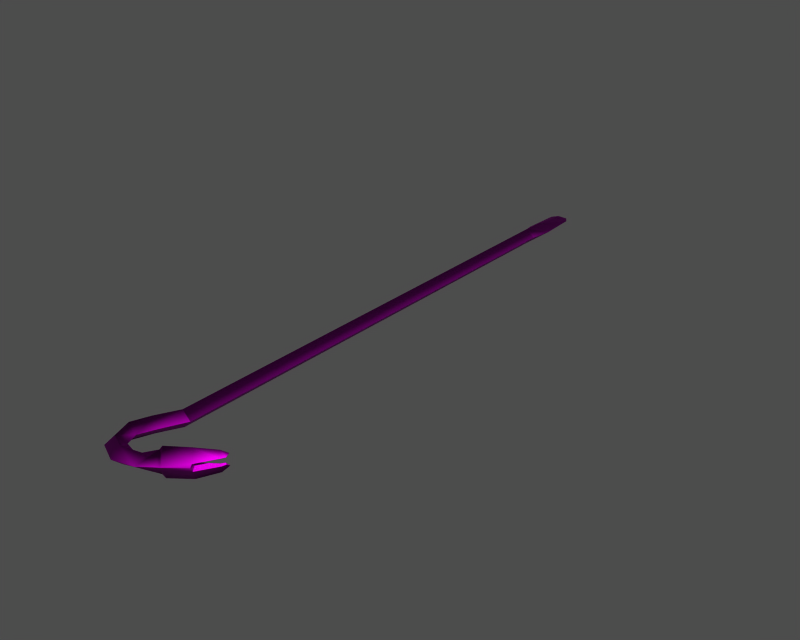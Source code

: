 # Source: i003022.blend  (saved by Blender 3.6.13; exported with 4.5.12 LTS)
import bpy
from mathutils import Matrix  # noqa: F401  (used for matrix-valued properties, if any)

bpy.ops.wm.read_factory_settings(use_empty=True)
scene = bpy.context.scene
scene.name = '1'

# ---- collections
col_collection_1 = bpy.data.collections.new('Collection 1'); scene.collection.children.link(col_collection_1)

# ---- images (referenced by path relative to the original .blend; pixels are not part of the script)
import os
ASSET_DIR = os.environ.get("B2B_ASSET_DIR", "")  # directory of the original .blend (textures are referenced by path, not embedded)
HERE = os.path.dirname(os.path.abspath(__file__))  # packed textures are extracted next to this script under _unpacked/

def load_image(name, relpath, width, height, colorspace="sRGB"):
    """Load a texture the original file referenced (path relative to the .blend, or extracted next to this script)."""
    p = next((c for c in (os.path.join(HERE, relpath), os.path.join(ASSET_DIR, relpath)) if relpath and os.path.exists(c)), "")
    if p:
        img = bpy.data.images.load(p, check_existing=True)
        img.name = name
    else:  # same state as the original file: an image datablock whose file is absent (Cycles renders it pink)
        img = bpy.data.images.new(name, width, height)
        img.source = "FILE"
        img.filepath = "//" + (relpath or name)
    img.colorspace_settings.name = colorspace
    return img
img_i003022_diff_0 = load_image('i003022_diff_0', 'i003022.dds', 1024, 1024, 'Non-Color')
img_i003022_norm_0 = load_image('i003022_norm_0', 'i003022_n.dds', 1024, 1024, 'Non-Color')
img_i003022_spec_0 = load_image('i003022_spec_0', 'i003022_sp.dds', 1024, 1024, 'Non-Color')

# ---- materials (node trees are filled in below, after node groups)
mat_i003022_mat_001 = bpy.data.materials.new('i003022_mat.001')

# ---- material node trees
mat_i003022_mat_001.use_nodes = True; mat_i003022_mat_001.node_tree.nodes.clear()
_N = mat_i003022_mat_001.node_tree.nodes; _L = mat_i003022_mat_001.node_tree.links
n0 = _N.new('ShaderNodeBsdfPrincipled'); n0.name = 'Principled BSDF'; n0.location = (0, 0)
n0.distribution = 'GGX'
n0.subsurface_method = 'RANDOM_WALK_SKIN'
n0.inputs[3].default_value = 1.45
n0.inputs[27].default_value = (0.0, 0.0, 0.0, 1.0)
n0.inputs[28].default_value = 1.0
n1 = _N.new('ShaderNodeOutputMaterial'); n1.name = 'Material Output'; n1.location = (0, 0)
n2 = _N.new('ShaderNodeTexImage'); n2.name = 'Image Texture'; n2.location = (0, 0)
n2.image = img_i003022_diff_0
n3 = _N.new('ShaderNodeUVMap'); n3.name = 'UV Map'; n3.location = (0, 0)
n4 = _N.new('ShaderNodeTexImage'); n4.name = 'Image Texture.001'; n4.location = (0, 0)
n4.image = img_i003022_norm_0
n5 = _N.new('ShaderNodeNormalMap'); n5.name = 'Normal Map'; n5.location = (0, 0)
n6 = _N.new('ShaderNodeUVMap'); n6.name = 'UV Map.001'; n6.location = (0, 0)
n7 = _N.new('ShaderNodeTexImage'); n7.name = 'Image Texture.002'; n7.location = (0, 0)
n7.image = img_i003022_spec_0
n8 = _N.new('ShaderNodeUVMap'); n8.name = 'UV Map.002'; n8.location = (0, 0)
_L.new(n0.outputs[0], n1.inputs[0])
_L.new(n2.outputs[0], n0.inputs[0])
_L.new(n3.outputs[0], n2.inputs[0])
_L.new(n4.outputs[0], n5.inputs[1])
_L.new(n5.outputs[0], n0.inputs[5])
_L.new(n6.outputs[0], n4.inputs[0])
_L.new(n7.outputs[0], n0.inputs[13])
_L.new(n8.outputs[0], n7.inputs[0])
n1.is_active_output = True

# ---- meshes
me_i003022 = bpy.data.meshes.new('i003022')
me_i003022.from_pydata([(1.758, -43.68, 0.009325), (0.03266, -43.68, -1.707), (0.03266, 6.768, -1.707), (1.758, 6.768, 0.009315), (-1.693, -43.68, 0.009324), (-1.693, 6.768, 0.009314), (-0.5915, -99.06, 0.009336), (0.03266, -94.12, -1.707), (1.758, -94.12, 0.009336), (-2.227, -98.5, -1.707), (-1.693, -94.12, 0.009335), (-0.955, -104.8, 0.009337), (-2.167, -106.2, -1.707), (-1.923, -102.3, 0.009337), (-3.489, -107.4, 0.009337), (-3.642, -102.2, -1.707), (1.262, -105.4, 0.009338), (0.9237, -107.4, -1.707), (0.6827, -109.3, 0.009339), (3.85, -105.1, 0.009338), (4.825, -106.3, -1.527), (5.021, -108.2, 0.009339), (0.03266, 11.61, -1.503), (2.507, 11.61, 0.009314), (0.03266, 6.768, -1.707), (-2.441, 11.61, 0.009313), (-1.693, 6.768, 0.009314), (0.03266, 20.03, -0.6861), (2.113, 20.03, 0.009312), (-2.048, 20.03, 0.009311), (1.198, 21.43, 0.009311), (-1.133, 21.43, 0.009311), (10.49, -100.7, -0.7058), (7.58, -104.4, -3.003), (6.773, -103.0, 0.009338), (11.33, -101.7, -2.935), (12.17, -102.7, -0.7058), (13.71, -98.37, -0.7264), (14.1, -98.59, -2.071), (14.49, -98.81, -0.7264), (14.8, -97.38, -1.156), (14.76, -98.05, -0.6532), (11.93, -102.9, 0.009339), (8.388, -105.8, 0.009339), (12.17, -102.7, -0.7058), (13.71, -98.37, -0.7264), (10.49, -100.7, -0.7058), (14.49, -98.81, -0.7264), (14.76, -98.05, -0.6532), (14.76, -98.05, -0.6532), (14.8, -97.38, -1.156), (14.24, -97.75, -0.6532), (10.25, -100.9, 0.009338), (11.93, -102.9, 0.009339), (10.49, -100.7, -0.7058), (10.25, -100.9, 0.009338), (7.126, -104.7, -2.273), (6.182, -103.8, 0.009338), (-3.874, -97.99, 0.009335), (-5.361, -102.0, 0.009336), (1.758, 6.768, 0.009315), (14.24, -97.75, -0.6532), (14.24, -97.75, -0.6532), (12.17, -102.7, -0.7058), (7.598, -106.3, 0.009339), (1.758, -43.68, 0.009325), (1.758, -94.12, 0.009336), (0.03266, -94.12, -1.707), (0.03266, -43.68, -1.707), (-1.693, -94.12, 0.009335), (-1.693, -43.68, 0.009324), (1.758, -43.68, 0.009325), (1.758, 6.768, 0.009315), (0.03266, 6.768, 1.725), (0.03266, -43.68, 1.725), (-1.693, 6.768, 0.009314), (-1.693, -43.68, 0.009324), (0.03266, -94.12, 1.725), (-0.5915, -99.06, 0.009336), (1.758, -94.12, 0.009336), (-1.693, -94.12, 0.009335), (-2.227, -98.5, 1.725), (-2.167, -106.2, 1.725), (-0.955, -104.8, 0.009337), (-1.923, -102.3, 0.009337), (-3.489, -107.4, 0.009337), (-3.642, -102.2, 1.725), (0.9237, -107.4, 1.725), (1.262, -105.4, 0.009338), (0.6827, -109.3, 0.009339), (3.85, -105.1, 0.009338), (5.021, -108.2, 0.009339), (4.825, -106.3, 1.545), (2.507, 11.61, 0.009314), (0.03266, 11.61, 1.522), (0.03266, 6.768, 1.725), (-2.441, 11.61, 0.009313), (-1.693, 6.768, 0.009314), (2.113, 20.03, 0.009312), (0.03266, 20.03, 0.7048), (-2.048, 20.03, 0.009311), (1.198, 21.43, 0.009311), (-1.133, 21.43, 0.009311), (7.58, -104.4, 3.022), (10.49, -100.7, 0.7245), (6.773, -103.0, 0.009338), (12.17, -102.7, 0.7245), (11.33, -101.7, 2.954), (14.1, -98.59, 2.09), (13.71, -98.37, 0.7451), (14.49, -98.81, 0.7451), (14.8, -97.38, 1.175), (14.76, -98.05, 0.6719), (11.93, -102.9, 0.009339), (8.388, -105.8, 0.009339), (13.71, -98.37, 0.7451), (12.17, -102.7, 0.7245), (10.49, -100.7, 0.7245), (14.76, -98.05, 0.6719), (14.49, -98.81, 0.7451), (14.8, -97.38, 1.175), (14.76, -98.05, 0.6719), (14.24, -97.75, 0.6719), (10.25, -100.9, 0.009338), (10.49, -100.7, 0.7245), (11.93, -102.9, 0.009339), (10.25, -100.9, 0.009338), (7.126, -104.7, 2.292), (6.182, -103.8, 0.009338), (-3.874, -97.99, 0.009335), (-5.361, -102.0, 0.009336), (1.758, 6.768, 0.009315), (14.24, -97.75, 0.6719), (14.24, -97.75, 0.6719), (12.17, -102.7, 0.7245), (7.598, -106.3, 0.009339), (1.758, -43.68, 0.009325), (0.03266, -43.68, 1.725), (0.03266, -94.12, 1.725), (1.758, -94.12, 0.009336), (-1.693, -43.68, 0.009324), (-1.693, -94.12, 0.009335)], [], [(0, 1, 2), (3, 0, 2), (1, 4, 5), (5, 2, 1), (6, 7, 8), (9, 10, 7), (11, 12, 13), (12, 14, 15), (16, 17, 11), (17, 18, 12), (19, 17, 16), (20, 21, 17), (22, 23, 24), (25, 22, 26), (27, 28, 22), (29, 27, 25), (30, 28, 27), (31, 27, 29), (30, 27, 31), (32, 33, 34), (35, 36, 33), (37, 38, 32), (38, 39, 35), (40, 38, 37), (40, 41, 38), (36, 42, 43), (44, 45, 46), (47, 48, 45), (49, 50, 51), (52, 32, 34), (53, 54, 55), (32, 35, 33), (36, 43, 33), (33, 43, 56), (34, 33, 57), (19, 57, 20), (20, 56, 21), (6, 13, 9), (9, 15, 58), (6, 9, 7), (9, 58, 10), (12, 15, 13), (14, 59, 15), (17, 12, 11), (18, 14, 12), (19, 20, 17), (21, 18, 17), (23, 60, 24), (22, 24, 26), (28, 23, 22), (27, 22, 25), (38, 35, 32), (39, 36, 35), (37, 61, 40), (41, 39, 38), (44, 47, 45), (48, 62, 45), (53, 63, 54), (43, 64, 56), (33, 56, 57), (57, 56, 20), (56, 64, 21), (13, 15, 9), (15, 59, 58), (65, 66, 67), (67, 68, 65), (68, 67, 69), (69, 70, 68), (71, 72, 73), (73, 74, 71), (74, 73, 75), (75, 76, 74), (77, 78, 79), (80, 81, 77), (82, 83, 84), (85, 82, 86), (87, 88, 83), (89, 87, 82), (87, 90, 88), (91, 92, 87), (93, 94, 95), (94, 96, 97), (98, 99, 94), (99, 100, 96), (98, 101, 99), (99, 102, 100), (99, 101, 102), (103, 104, 105), (106, 107, 103), (108, 109, 104), (110, 108, 107), (108, 111, 109), (112, 111, 108), (113, 106, 114), (115, 116, 117), (118, 119, 115), (120, 121, 122), (104, 123, 105), (124, 125, 126), (107, 104, 103), (114, 106, 103), (114, 103, 127), (103, 105, 128), (128, 90, 92), (127, 92, 91), (84, 78, 81), (86, 81, 129), (81, 78, 77), (129, 81, 80), (86, 82, 84), (130, 85, 86), (82, 87, 83), (85, 89, 82), (92, 90, 87), (89, 91, 87), (131, 93, 95), (95, 94, 97), (93, 98, 94), (94, 99, 96), (107, 108, 104), (106, 110, 107), (132, 109, 111), (110, 112, 108), (119, 116, 115), (133, 118, 115), (134, 125, 124), (135, 114, 127), (127, 103, 128), (127, 128, 92), (135, 127, 91), (86, 84, 81), (130, 86, 129), (136, 137, 138), (138, 139, 136), (137, 140, 141), (141, 138, 137)])
me_i003022.polygons.foreach_set('use_smooth', [True] * 136)
_uv = me_i003022.uv_layers.new(name='UVTex')
_uv.uv.foreach_set('vector', [0.1719, 0.5625, 0.2891, 0.5625, 0.2852, 0.03906, 0.1719, 0.03906, 0.1719, 0.5625, 0.2852, 0.03906, 0.2891, 0.5625, 0.4023, 0.5625, 0.4023, 0.04297, 0.4023, 0.04297, 0.2852, 0.03906, 0.2891, 0.5625, 0.6289, 0.7812, 0.5898, 0.7266, 0.4766, 0.7344, 0.7305, 0.7695, 0.6992, 0.7227, 0.5898, 0.7266, 0.7383, 0.8398, 0.8555, 0.8477, 0.7266, 0.8125, 0.8555, 0.8477, 0.9727, 0.8516, 0.832, 0.8047, 0.6836, 0.8633, 0.7852, 0.8789, 0.7383, 0.8398, 0.7852, 0.8789, 0.8828, 0.8945, 0.8555, 0.8477, 0.5938, 0.8828, 0.7852, 0.8789, 0.6836, 0.8633, 0.625, 0.9062, 0.7188, 0.9219, 0.7852, 0.8789, 0.1641, 0.7148, 0.02734, 0.7148, 0.1719, 0.7656, 0.3047, 0.7148, 0.1641, 0.7148, 0.2891, 0.7617, 0.1875, 0.6289, 0.08203, 0.625, 0.1641, 0.7148, 0.2891, 0.625, 0.1875, 0.6289, 0.3047, 0.7148, 0.1328, 0.6133, 0.08203, 0.625, 0.1875, 0.6289, 0.2461, 0.6133, 0.1875, 0.6289, 0.2891, 0.625, 0.1328, 0.6133, 0.1875, 0.6289, 0.2461, 0.6133, 0.2305, 0.918, 0.4766, 0.9219, 0.4141, 0.8906, 0.2891, 0.9414, 0.3281, 0.9688, 0.4766, 0.9219, 0.06641, 0.9414, 0.1016, 0.9531, 0.2305, 0.918, 0.1016, 0.9531, 0.09766, 0.9688, 0.2891, 0.9414, 0.02734, 0.957, 0.1016, 0.9531, 0.06641, 0.9414, 0.02734, 0.957, 0.05078, 0.9648, 0.1016, 0.9531, 0.3281, 0.9688, 0.3633, 0.9727, 0.5586, 0.9492, 0.6914, 0.6641, 0.5781, 0.625, 0.5664, 0.6641, 0.6211, 0.6211, 0.6016, 0.6133, 0.5781, 0.625, 0.6016, 0.6133, 0.5742, 0.6055, 0.5742, 0.6172, 0.2344, 0.9102, 0.2305, 0.918, 0.4141, 0.8906, 0.6914, 0.6719, 0.5664, 0.6641, 0.5664, 0.6719, 0.2305, 0.918, 0.2891, 0.9414, 0.4766, 0.9219, 0.3281, 0.9688, 0.5586, 0.9492, 0.4766, 0.9219, 0.4766, 0.9219, 0.5586, 0.9492, 0.5, 0.918, 0.4141, 0.8906, 0.4766, 0.9219, 0.4766, 0.8906, 0.5938, 0.8828, 0.4766, 0.8906, 0.625, 0.9062, 0.625, 0.9062, 0.5, 0.918, 0.7188, 0.9219, 0.6289, 0.7812, 0.7266, 0.8125, 0.7305, 0.7695, 0.7305, 0.7695, 0.832, 0.8047, 0.8281, 0.7578, 0.6289, 0.7812, 0.7305, 0.7695, 0.5898, 0.7266, 0.7305, 0.7695, 0.8281, 0.7578, 0.6992, 0.7227, 0.8555, 0.8477, 0.832, 0.8047, 0.7266, 0.8125, 0.9727, 0.8516, 0.9414, 0.793, 0.832, 0.8047, 0.7852, 0.8789, 0.8555, 0.8477, 0.7383, 0.8398, 0.8828, 0.8945, 0.9727, 0.8516, 0.8555, 0.8477, 0.5938, 0.8828, 0.625, 0.9062, 0.7852, 0.8789, 0.7188, 0.9219, 0.8828, 0.8945, 0.7852, 0.8789, 0.02734, 0.7148, 0.05859, 0.7656, 0.1719, 0.7656, 0.1641, 0.7148, 0.1719, 0.7656, 0.2891, 0.7617, 0.08203, 0.625, 0.02734, 0.7148, 0.1641, 0.7148, 0.1875, 0.6289, 0.1641, 0.7148, 0.3047, 0.7148, 0.1016, 0.9531, 0.2891, 0.9414, 0.2305, 0.918, 0.09766, 0.9688, 0.3281, 0.9688, 0.2891, 0.9414, 0.06641, 0.9414, 0.03516, 0.9492, 0.02734, 0.957, 0.05078, 0.9648, 0.09766, 0.9688, 0.1016, 0.9531, 0.6914, 0.6641, 0.6211, 0.6211, 0.5781, 0.625, 0.6016, 0.6133, 0.5742, 0.6172, 0.5781, 0.625, 0.6914, 0.6719, 0.6914, 0.6641, 0.5664, 0.6641, 0.5586, 0.9492, 0.5938, 0.9414, 0.5, 0.918, 0.4766, 0.9219, 0.5, 0.918, 0.4766, 0.8906, 0.4766, 0.8906, 0.5, 0.918, 0.625, 0.9062, 0.5, 0.918, 0.5938, 0.9414, 0.7188, 0.9219, 0.7266, 0.8125, 0.832, 0.8047, 0.7305, 0.7695, 0.832, 0.8047, 0.9414, 0.793, 0.8281, 0.7578, 0.625, 0.03516, 0.6289, 0.5586, 0.7422, 0.5586, 0.7422, 0.5586, 0.7422, 0.03516, 0.625, 0.03516, 0.7422, 0.03516, 0.7422, 0.5586, 0.8594, 0.5586, 0.8594, 0.5586, 0.8555, 0.03906, 0.7422, 0.03516, 0.1719, 0.5625, 0.1719, 0.03906, 0.2852, 0.03906, 0.2852, 0.03906, 0.2891, 0.5625, 0.1719, 0.5625, 0.2891, 0.5625, 0.2852, 0.03906, 0.4023, 0.04297, 0.4023, 0.04297, 0.4023, 0.5625, 0.2891, 0.5625, 0.5898, 0.7266, 0.6289, 0.7812, 0.4766, 0.7344, 0.6992, 0.7227, 0.7305, 0.7695, 0.5898, 0.7266, 0.8555, 0.8477, 0.7383, 0.8398, 0.7266, 0.8125, 0.9727, 0.8516, 0.8555, 0.8477, 0.832, 0.8047, 0.7852, 0.8789, 0.6836, 0.8633, 0.7383, 0.8398, 0.8828, 0.8945, 0.7852, 0.8789, 0.8555, 0.8477, 0.7852, 0.8789, 0.5938, 0.8828, 0.6836, 0.8633, 0.7188, 0.9219, 0.625, 0.9062, 0.7852, 0.8789, 0.02734, 0.7148, 0.1641, 0.7148, 0.1719, 0.7656, 0.1641, 0.7148, 0.3047, 0.7148, 0.2891, 0.7617, 0.08203, 0.625, 0.1875, 0.6289, 0.1641, 0.7148, 0.1875, 0.6289, 0.2891, 0.625, 0.3047, 0.7148, 0.08203, 0.625, 0.1328, 0.6133, 0.1875, 0.6289, 0.1875, 0.6289, 0.2461, 0.6133, 0.2891, 0.625, 0.1875, 0.6289, 0.1328, 0.6133, 0.2461, 0.6133, 0.4766, 0.9219, 0.2305, 0.918, 0.4141, 0.8906, 0.3281, 0.9688, 0.2891, 0.9414, 0.4766, 0.9219, 0.1016, 0.9531, 0.06641, 0.9414, 0.2305, 0.918, 0.09766, 0.9688, 0.1016, 0.9531, 0.2891, 0.9414, 0.1016, 0.9531, 0.02734, 0.957, 0.06641, 0.9414, 0.05078, 0.9648, 0.02734, 0.957, 0.1016, 0.9531, 0.3633, 0.9727, 0.3281, 0.9688, 0.5586, 0.9492, 0.5781, 0.625, 0.6914, 0.6641, 0.5664, 0.6641, 0.6016, 0.6133, 0.6211, 0.6211, 0.5781, 0.625, 0.5742, 0.6055, 0.6016, 0.6133, 0.5742, 0.6172, 0.2305, 0.918, 0.2344, 0.9102, 0.4141, 0.8906, 0.5664, 0.6641, 0.6914, 0.6719, 0.5664, 0.6719, 0.2891, 0.9414, 0.2305, 0.918, 0.4766, 0.9219, 0.5586, 0.9492, 0.3281, 0.9688, 0.4766, 0.9219, 0.5586, 0.9492, 0.4766, 0.9219, 0.5, 0.918, 0.4766, 0.9219, 0.4141, 0.8906, 0.4766, 0.8906, 0.4766, 0.8906, 0.5938, 0.8828, 0.625, 0.9062, 0.5, 0.918, 0.625, 0.9062, 0.7188, 0.9219, 0.7266, 0.8125, 0.6289, 0.7812, 0.7305, 0.7695, 0.832, 0.8047, 0.7305, 0.7695, 0.8281, 0.7578, 0.7305, 0.7695, 0.6289, 0.7812, 0.5898, 0.7266, 0.8281, 0.7578, 0.7305, 0.7695, 0.6992, 0.7227, 0.832, 0.8047, 0.8555, 0.8477, 0.7266, 0.8125, 0.9414, 0.793, 0.9727, 0.8516, 0.832, 0.8047, 0.8555, 0.8477, 0.7852, 0.8789, 0.7383, 0.8398, 0.9727, 0.8516, 0.8828, 0.8945, 0.8555, 0.8477, 0.625, 0.9062, 0.5938, 0.8828, 0.7852, 0.8789, 0.8828, 0.8945, 0.7188, 0.9219, 0.7852, 0.8789, 0.05859, 0.7656, 0.02734, 0.7148, 0.1719, 0.7656, 0.1719, 0.7656, 0.1641, 0.7148, 0.2891, 0.7617, 0.02734, 0.7148, 0.08203, 0.625, 0.1641, 0.7148, 0.1641, 0.7148, 0.1875, 0.6289, 0.3047, 0.7148, 0.2891, 0.9414, 0.1016, 0.9531, 0.2305, 0.918, 0.3281, 0.9688, 0.09766, 0.9688, 0.2891, 0.9414, 0.03516, 0.9492, 0.06641, 0.9414, 0.02734, 0.957, 0.09766, 0.9688, 0.05078, 0.9648, 0.1016, 0.9531, 0.6211, 0.6211, 0.6914, 0.6641, 0.5781, 0.625, 0.5742, 0.6172, 0.6016, 0.6133, 0.5781, 0.625, 0.6914, 0.6641, 0.6914, 0.6719, 0.5664, 0.6641, 0.5938, 0.9414, 0.5586, 0.9492, 0.5, 0.918, 0.5, 0.918, 0.4766, 0.9219, 0.4766, 0.8906, 0.5, 0.918, 0.4766, 0.8906, 0.625, 0.9062, 0.5938, 0.9414, 0.5, 0.918, 0.7188, 0.9219, 0.832, 0.8047, 0.7266, 0.8125, 0.7305, 0.7695, 0.9414, 0.793, 0.832, 0.8047, 0.8281, 0.7578, 0.625, 0.03516, 0.7422, 0.03516, 0.7422, 0.5586, 0.7422, 0.5586, 0.6289, 0.5586, 0.625, 0.03516, 0.7422, 0.03516, 0.8555, 0.03906, 0.8594, 0.5586, 0.8594, 0.5586, 0.7422, 0.5586, 0.7422, 0.03516])
me_i003022.materials.append(mat_i003022_mat_001)
me_i003022.use_remesh_preserve_volume = False
me_i003022.use_remesh_preserve_attributes = False
me_i003022.use_mirror_vertex_groups = False
me_i003022.update()
arm_armature = bpy.data.armatures.new('armature')  # bones are not reproduced

# ---- objects
ob_i003022_obj = bpy.data.objects.new('i003022_obj', arm_armature)
ob_i003022 = bpy.data.objects.new('i003022', me_i003022)

# ---- transforms, parenting, visibility, modifiers, constraints
ob_i003022_obj.location = (0.0, 0.0, 0.0)
ob_i003022_obj.lock_rotations_4d = False
ob_i003022_obj.empty_display_type = 'ARROWS'
ob_i003022_obj.show_in_front = True
ob_i003022_obj.lineart.crease_threshold = 0.0
ob_i003022.parent = ob_i003022_obj
ob_i003022.location = (0.0, 0.0, 0.0)
ob_i003022.lock_rotations_4d = False
ob_i003022.empty_display_type = 'ARROWS'
ob_i003022.lineart.crease_threshold = 0.0
_vg = ob_i003022.vertex_groups.new(name='root')
_vg.add([0, 1, 2, 3, 4, 5, 6, 7, 8, 9, 10, 11, 12, 13, 14, 15, 16, 17, 18, 19, 20, 21, 22, 23, 24, 25, 26, 27, 28, 29, 30, 31, 32, 33, 34, 35, 36, 37, 38, 39, 40, 41, 42, 43, 44, 45, 46, 47, 48, 49, 50, 51, 52, 53, 54, 55, 56, 57, 58, 59, 60, 61, 62, 63, 64, 65, 66, 67, 68, 69, 70, 71, 72, 73, 74, 75, 76, 77, 78, 79, 80, 81, 82, 83, 84, 85, 86, 87, 88, 89, 90, 91, 92, 93, 94, 95, 96, 97, 98, 99, 100, 101, 102, 103, 104, 105, 106, 107, 108, 109, 110, 111, 112, 113, 114, 115, 116, 117, 118, 119, 120, 121, 122, 123, 124, 125, 126, 127, 128, 129, 130, 131, 132, 133, 134, 135, 136, 137, 138, 139, 140, 141], 1.0, 'REPLACE')
_m = ob_i003022.modifiers.new('Armature', 'ARMATURE')
_m.object = ob_i003022_obj
_m.use_bone_envelopes = True

# ---- collection membership
col_collection_1.objects.link(ob_i003022_obj)
col_collection_1.objects.link(ob_i003022)

# ---- scene / render settings (as saved in the file)
scene.frame_start = 1; scene.frame_end = 250; scene.frame_set(1)
scene.render.engine = 'BLENDER_EEVEE_NEXT'
scene.render.image_settings.file_format = 'TARGA'
scene.render.image_settings.color_mode = 'RGB'
scene.render.image_settings.compression = 90
scene.render.resolution_x = 320
scene.render.resolution_y = 256
scene.render.fps = 25
scene.render.dither_intensity = 0.0
scene.render.use_compositing = False
scene.render.use_sequencer = False
scene.render.use_file_extension = False
scene.render.bake_margin = 2
scene.render.bake_bias = 0.0
scene.render.use_stamp_time = False
scene.render.use_stamp_date = False
scene.render.use_stamp_frame = False
scene.render.use_stamp_camera = False
scene.render.use_stamp_scene = False
scene.render.use_stamp_filename = False
scene.render.use_stamp_render_time = False
scene.render.stamp_font_size = 0
scene.render.stamp_foreground = (0.0, 0.0, 0.0, 0.0)
scene.render.stamp_background = (0.0, 0.0, 0.0, 0.0)
scene.cycles.use_denoising = False
scene.cycles.samples = 10
scene.cycles.sampling_pattern = 'TABULATED_SOBOL'
scene.cycles.light_sampling_threshold = 0.0
scene.cycles.use_adaptive_sampling = False
scene.cycles.use_light_tree = False
scene.cycles.blur_glossy = 0.0
scene.cycles.volume_bounces = 1
scene.cycles.pixel_filter_type = 'GAUSSIAN'
scene.cycles.sample_clamp_indirect = 0.0
scene.view_settings.view_transform = 'Raw'
bpy.context.view_layer.update()

# ---- added for rendering (the .blend has no active camera and no usable light): camera, sun + grey world if the file has none
cam_auto = bpy.data.cameras.new('AutoCamera')
cam_auto.lens = 50.0
cam_auto.sensor_width = 36.0
cam_auto.clip_end = 2150.26
ob_auto_camera = bpy.data.objects.new('AutoCamera', cam_auto)
scene.collection.objects.link(ob_auto_camera)
ob_auto_camera.location = (127.241, -190.973, 98.0274)
ob_auto_camera.rotation_euler = (1.09748, -7.21219e-08, 0.694738)
scene.camera = ob_auto_camera
light_auto_sun = bpy.data.lights.new('AutoSun', 'SUN')
light_auto_sun.energy = 3.0
light_auto_sun.angle = 0.0523599
ob_auto_sun = bpy.data.objects.new('AutoSun', light_auto_sun)
scene.collection.objects.link(ob_auto_sun)
ob_auto_sun.rotation_euler = (0.872665, 0.174533, 0.523599)
if scene.world is None:
    world_auto = bpy.data.worlds.new('AutoWorld')
    world_auto.color = (0.3, 0.3, 0.3)
    scene.world = world_auto
bpy.context.view_layer.update()
